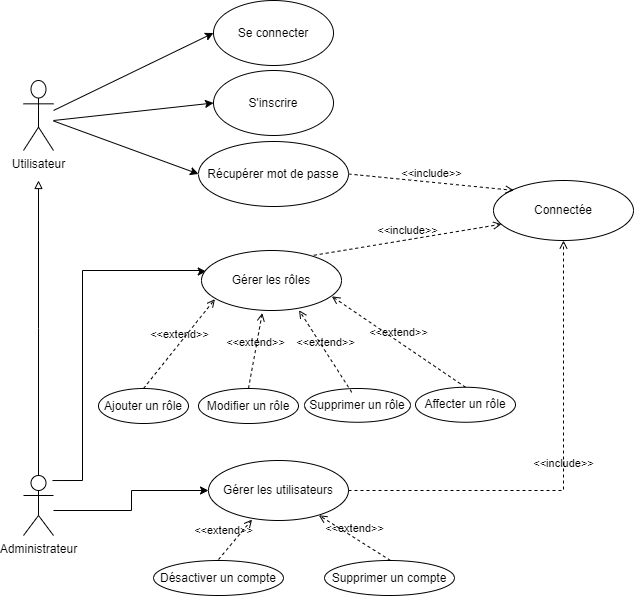

The diagram above was exported from draw.io. Its source (the exported page's mxGraphModel, read from the mxfile embedded in the PNG):
<mxGraphModel dx="1008" dy="537" grid="1" gridSize="10" guides="1" tooltips="1" connect="1" arrows="1" fold="1" page="1" pageScale="1" pageWidth="827" pageHeight="1169" math="0" shadow="0">
  <root>
    <mxCell id="0" />
    <mxCell id="1" parent="0" />
    <mxCell id="gSZNx2N2oLUbKqvtvkse-1" value="Utilisateur" style="shape=umlActor;verticalLabelPosition=bottom;verticalAlign=top;html=1;outlineConnect=0;" parent="1" vertex="1">
      <mxGeometry x="70" y="130" width="30" height="70" as="geometry" />
    </mxCell>
    <mxCell id="gSZNx2N2oLUbKqvtvkse-10" style="edgeStyle=orthogonalEdgeStyle;rounded=0;orthogonalLoop=1;jettySize=auto;html=1;endArrow=block;endFill=0;" parent="1" source="gSZNx2N2oLUbKqvtvkse-2" edge="1">
      <mxGeometry relative="1" as="geometry">
        <mxPoint x="85" y="230" as="targetPoint" />
      </mxGeometry>
    </mxCell>
    <mxCell id="gSZNx2N2oLUbKqvtvkse-22" style="edgeStyle=orthogonalEdgeStyle;rounded=0;orthogonalLoop=1;jettySize=auto;html=1;entryX=0.041;entryY=0.35;entryDx=0;entryDy=0;entryPerimeter=0;" parent="1" edge="1">
      <mxGeometry relative="1" as="geometry">
        <mxPoint x="99" y="530.0434782608696" as="sourcePoint" />
        <mxPoint x="252.74000000000024" y="321" as="targetPoint" />
        <Array as="points">
          <mxPoint x="129" y="530" />
          <mxPoint x="129" y="320" />
          <mxPoint x="247" y="320" />
        </Array>
      </mxGeometry>
    </mxCell>
    <mxCell id="vnLHPsN8TXkcwQenVeyh-7" style="edgeStyle=orthogonalEdgeStyle;rounded=0;orthogonalLoop=1;jettySize=auto;html=1;entryX=0;entryY=0.5;entryDx=0;entryDy=0;" parent="1" source="gSZNx2N2oLUbKqvtvkse-2" target="vnLHPsN8TXkcwQenVeyh-4" edge="1">
      <mxGeometry relative="1" as="geometry">
        <Array as="points">
          <mxPoint x="178" y="560" />
          <mxPoint x="178" y="540" />
        </Array>
      </mxGeometry>
    </mxCell>
    <mxCell id="gSZNx2N2oLUbKqvtvkse-2" value="Administrateur" style="shape=umlActor;verticalLabelPosition=bottom;verticalAlign=top;html=1;outlineConnect=0;" parent="1" vertex="1">
      <mxGeometry x="70" y="525" width="30" height="60" as="geometry" />
    </mxCell>
    <mxCell id="gSZNx2N2oLUbKqvtvkse-3" value="Se connecter" style="ellipse;whiteSpace=wrap;html=1;" parent="1" vertex="1">
      <mxGeometry x="260" y="50" width="120" height="65" as="geometry" />
    </mxCell>
    <mxCell id="gSZNx2N2oLUbKqvtvkse-4" value="S'inscrire" style="ellipse;whiteSpace=wrap;html=1;" parent="1" vertex="1">
      <mxGeometry x="260" y="120" width="120" height="65" as="geometry" />
    </mxCell>
    <mxCell id="gSZNx2N2oLUbKqvtvkse-5" value="Récupérer mot de passe" style="ellipse;whiteSpace=wrap;html=1;" parent="1" vertex="1">
      <mxGeometry x="245" y="191" width="150" height="65" as="geometry" />
    </mxCell>
    <mxCell id="gSZNx2N2oLUbKqvtvkse-6" value="" style="endArrow=classic;html=1;rounded=0;entryX=0;entryY=0.5;entryDx=0;entryDy=0;" parent="1" target="gSZNx2N2oLUbKqvtvkse-4" edge="1">
      <mxGeometry width="50" height="50" relative="1" as="geometry">
        <mxPoint x="100" y="170" as="sourcePoint" />
        <mxPoint x="210" y="225" as="targetPoint" />
      </mxGeometry>
    </mxCell>
    <mxCell id="gSZNx2N2oLUbKqvtvkse-7" value="" style="endArrow=classic;html=1;rounded=0;entryX=0;entryY=0.5;entryDx=0;entryDy=0;" parent="1" target="gSZNx2N2oLUbKqvtvkse-3" edge="1">
      <mxGeometry width="50" height="50" relative="1" as="geometry">
        <mxPoint x="100" y="160" as="sourcePoint" />
        <mxPoint x="180" y="150" as="targetPoint" />
      </mxGeometry>
    </mxCell>
    <mxCell id="gSZNx2N2oLUbKqvtvkse-8" value="" style="endArrow=classic;html=1;rounded=0;entryX=0;entryY=0.5;entryDx=0;entryDy=0;" parent="1" source="gSZNx2N2oLUbKqvtvkse-1" target="gSZNx2N2oLUbKqvtvkse-5" edge="1">
      <mxGeometry width="50" height="50" relative="1" as="geometry">
        <mxPoint x="90" y="310" as="sourcePoint" />
        <mxPoint x="140" y="260" as="targetPoint" />
      </mxGeometry>
    </mxCell>
    <mxCell id="gSZNx2N2oLUbKqvtvkse-11" value="Connectée" style="ellipse;whiteSpace=wrap;html=1;" parent="1" vertex="1">
      <mxGeometry x="540" y="230" width="140" height="60" as="geometry" />
    </mxCell>
    <mxCell id="gSZNx2N2oLUbKqvtvkse-12" value="Ajouter un rôle" style="ellipse;whiteSpace=wrap;html=1;" parent="1" vertex="1">
      <mxGeometry x="145" y="438" width="90" height="35" as="geometry" />
    </mxCell>
    <mxCell id="gSZNx2N2oLUbKqvtvkse-13" value="Modifier un rôle" style="ellipse;whiteSpace=wrap;html=1;" parent="1" vertex="1">
      <mxGeometry x="245" y="438" width="100" height="35" as="geometry" />
    </mxCell>
    <mxCell id="gSZNx2N2oLUbKqvtvkse-14" value="Supprimer un rôle" style="ellipse;whiteSpace=wrap;html=1;" parent="1" vertex="1">
      <mxGeometry x="351" y="438" width="106" height="33.75" as="geometry" />
    </mxCell>
    <mxCell id="gSZNx2N2oLUbKqvtvkse-15" value="Affecter un rôle" style="ellipse;whiteSpace=wrap;html=1;" parent="1" vertex="1">
      <mxGeometry x="462" y="436.75" width="100" height="35" as="geometry" />
    </mxCell>
    <mxCell id="gSZNx2N2oLUbKqvtvkse-21" value="Gérer les rôles" style="ellipse;whiteSpace=wrap;html=1;" parent="1" vertex="1">
      <mxGeometry x="248" y="300" width="140" height="60" as="geometry" />
    </mxCell>
    <mxCell id="gSZNx2N2oLUbKqvtvkse-26" value="&amp;lt;&amp;lt;extend&amp;gt;&amp;gt;" style="html=1;verticalAlign=bottom;labelBackgroundColor=none;endArrow=open;endFill=0;dashed=1;rounded=0;exitX=0.5;exitY=0;exitDx=0;exitDy=0;entryX=0.931;entryY=0.764;entryDx=0;entryDy=0;entryPerimeter=0;" parent="1" source="gSZNx2N2oLUbKqvtvkse-15" target="gSZNx2N2oLUbKqvtvkse-21" edge="1">
      <mxGeometry width="160" relative="1" as="geometry">
        <mxPoint x="160" y="540" as="sourcePoint" />
        <mxPoint x="320" y="540" as="targetPoint" />
      </mxGeometry>
    </mxCell>
    <mxCell id="gSZNx2N2oLUbKqvtvkse-27" value="&amp;lt;&amp;lt;include&amp;gt;&amp;gt;" style="html=1;verticalAlign=bottom;labelBackgroundColor=none;endArrow=open;endFill=0;dashed=1;rounded=0;exitX=1;exitY=0.5;exitDx=0;exitDy=0;entryX=0;entryY=0;entryDx=0;entryDy=0;" parent="1" source="gSZNx2N2oLUbKqvtvkse-5" edge="1">
      <mxGeometry width="160" relative="1" as="geometry">
        <mxPoint x="392.9000000000001" y="214.88" as="sourcePoint" />
        <mxPoint x="560.2958579881617" y="239.8757396449687" as="targetPoint" />
      </mxGeometry>
    </mxCell>
    <mxCell id="gSZNx2N2oLUbKqvtvkse-28" value="&amp;lt;&amp;lt;include&amp;gt;&amp;gt;" style="html=1;verticalAlign=bottom;labelBackgroundColor=none;endArrow=open;endFill=0;dashed=1;rounded=0;exitX=0.802;exitY=0.08;exitDx=0;exitDy=0;entryX=0.057;entryY=0.728;entryDx=0;entryDy=0;entryPerimeter=0;exitPerimeter=0;" parent="1" source="gSZNx2N2oLUbKqvtvkse-21" target="gSZNx2N2oLUbKqvtvkse-11" edge="1">
      <mxGeometry width="160" relative="1" as="geometry">
        <mxPoint x="530" y="390" as="sourcePoint" />
        <mxPoint x="690" y="390" as="targetPoint" />
      </mxGeometry>
    </mxCell>
    <mxCell id="gSZNx2N2oLUbKqvtvkse-29" value="&amp;lt;&amp;lt;extend&amp;gt;&amp;gt;" style="html=1;verticalAlign=bottom;labelBackgroundColor=none;endArrow=open;endFill=0;dashed=1;rounded=0;exitX=0.5;exitY=0;exitDx=0;exitDy=0;entryX=0.096;entryY=0.811;entryDx=0;entryDy=0;entryPerimeter=0;" parent="1" source="gSZNx2N2oLUbKqvtvkse-12" target="gSZNx2N2oLUbKqvtvkse-21" edge="1">
      <mxGeometry width="160" relative="1" as="geometry">
        <mxPoint x="180" y="430" as="sourcePoint" />
        <mxPoint x="340" y="430" as="targetPoint" />
      </mxGeometry>
    </mxCell>
    <mxCell id="gSZNx2N2oLUbKqvtvkse-30" value="&amp;lt;&amp;lt;extend&amp;gt;&amp;gt;" style="html=1;verticalAlign=bottom;labelBackgroundColor=none;endArrow=open;endFill=0;dashed=1;rounded=0;exitX=0.446;exitY=0.114;exitDx=0;exitDy=0;exitPerimeter=0;entryX=0.697;entryY=0.996;entryDx=0;entryDy=0;entryPerimeter=0;" parent="1" source="gSZNx2N2oLUbKqvtvkse-14" target="gSZNx2N2oLUbKqvtvkse-21" edge="1">
      <mxGeometry width="160" relative="1" as="geometry">
        <mxPoint x="370" y="410" as="sourcePoint" />
        <mxPoint x="530" y="410" as="targetPoint" />
      </mxGeometry>
    </mxCell>
    <mxCell id="gSZNx2N2oLUbKqvtvkse-31" value="&amp;lt;&amp;lt;extend&amp;gt;&amp;gt;" style="html=1;verticalAlign=bottom;labelBackgroundColor=none;endArrow=open;endFill=0;dashed=1;rounded=0;exitX=0.5;exitY=0;exitDx=0;exitDy=0;entryX=0.434;entryY=1.043;entryDx=0;entryDy=0;entryPerimeter=0;" parent="1" source="gSZNx2N2oLUbKqvtvkse-13" target="gSZNx2N2oLUbKqvtvkse-21" edge="1">
      <mxGeometry width="160" relative="1" as="geometry">
        <mxPoint x="270" y="419.57" as="sourcePoint" />
        <mxPoint x="430" y="419.57" as="targetPoint" />
      </mxGeometry>
    </mxCell>
    <mxCell id="vnLHPsN8TXkcwQenVeyh-1" value="Désactiver un compte" style="ellipse;whiteSpace=wrap;html=1;" parent="1" vertex="1">
      <mxGeometry x="200" y="610" width="130" height="35" as="geometry" />
    </mxCell>
    <mxCell id="vnLHPsN8TXkcwQenVeyh-2" value="&amp;lt;&amp;lt;extend&amp;gt;&amp;gt;" style="html=1;verticalAlign=bottom;labelBackgroundColor=none;endArrow=open;endFill=0;dashed=1;rounded=0;exitX=0.5;exitY=0;exitDx=0;exitDy=0;entryX=0.311;entryY=1.001;entryDx=0;entryDy=0;entryPerimeter=0;" parent="1" edge="1">
      <mxGeometry x="-0.2894" y="9" width="160" relative="1" as="geometry">
        <mxPoint x="265" y="609" as="sourcePoint" />
        <mxPoint x="298.53999999999996" y="569.06" as="targetPoint" />
        <Array as="points" />
        <mxPoint as="offset" />
      </mxGeometry>
    </mxCell>
    <mxCell id="vnLHPsN8TXkcwQenVeyh-3" value="&amp;lt;&amp;lt;extend&amp;gt;&amp;gt;" style="html=1;verticalAlign=bottom;labelBackgroundColor=none;endArrow=open;endFill=0;dashed=1;rounded=0;exitX=0.5;exitY=0;exitDx=0;exitDy=0;" parent="1" edge="1">
      <mxGeometry x="0.0062" width="160" relative="1" as="geometry">
        <mxPoint x="437" y="610" as="sourcePoint" />
        <mxPoint x="365.3758344398095" y="564.8036752376754" as="targetPoint" />
        <mxPoint as="offset" />
      </mxGeometry>
    </mxCell>
    <mxCell id="vnLHPsN8TXkcwQenVeyh-4" value="Gérer les utilisateurs" style="ellipse;whiteSpace=wrap;html=1;" parent="1" vertex="1">
      <mxGeometry x="255" y="510" width="140" height="60" as="geometry" />
    </mxCell>
    <mxCell id="vnLHPsN8TXkcwQenVeyh-5" value="Supprimer un compte" style="ellipse;whiteSpace=wrap;html=1;" parent="1" vertex="1">
      <mxGeometry x="371" y="610" width="130" height="35" as="geometry" />
    </mxCell>
    <mxCell id="vnLHPsN8TXkcwQenVeyh-8" value="&amp;lt;&amp;lt;include&amp;gt;&amp;gt;" style="html=1;verticalAlign=bottom;labelBackgroundColor=none;endArrow=open;endFill=0;dashed=1;rounded=0;exitX=1;exitY=0.5;exitDx=0;exitDy=0;entryX=0.5;entryY=1;entryDx=0;entryDy=0;" parent="1" source="vnLHPsN8TXkcwQenVeyh-4" target="gSZNx2N2oLUbKqvtvkse-11" edge="1">
      <mxGeometry width="160" relative="1" as="geometry">
        <mxPoint x="432" y="541" as="sourcePoint" />
        <mxPoint x="620" y="510" as="targetPoint" />
        <Array as="points">
          <mxPoint x="610" y="540" />
        </Array>
      </mxGeometry>
    </mxCell>
  </root>
</mxGraphModel>